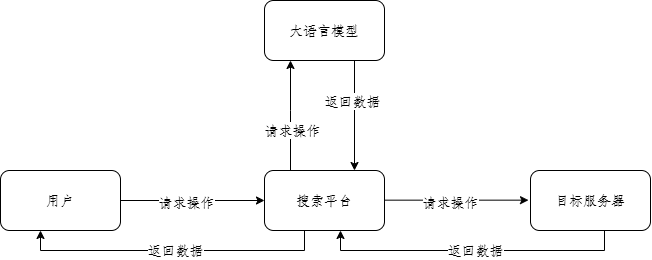

The diagram above was exported from draw.io. Its source (the exported page's mxGraphModel, read from the mxfile embedded in the PNG):
<mxGraphModel dx="835" dy="514" grid="1" gridSize="10" guides="1" tooltips="1" connect="1" arrows="1" fold="1" page="1" pageScale="1" pageWidth="827" pageHeight="1169" math="0" shadow="0">
  <root>
    <mxCell id="0" />
    <mxCell id="1" parent="0" />
    <mxCell id="j4r8EuRng6hKSvw0cmMu-1" value="用户" style="rounded=1;whiteSpace=wrap;html=1;" vertex="1" parent="1">
      <mxGeometry x="150" y="260" width="120" height="60" as="geometry" />
    </mxCell>
    <mxCell id="j4r8EuRng6hKSvw0cmMu-8" style="edgeStyle=orthogonalEdgeStyle;rounded=0;orthogonalLoop=1;jettySize=auto;html=1;exitX=0.5;exitY=1;exitDx=0;exitDy=0;entryX=0.5;entryY=1;entryDx=0;entryDy=0;" edge="1" parent="1">
      <mxGeometry relative="1" as="geometry">
        <mxPoint x="190.0000000000001" y="319.9999999999999" as="targetPoint" />
        <mxPoint x="454" y="319.9999999999999" as="sourcePoint" />
        <Array as="points">
          <mxPoint x="454" y="340" />
          <mxPoint x="190" y="340" />
        </Array>
      </mxGeometry>
    </mxCell>
    <mxCell id="j4r8EuRng6hKSvw0cmMu-9" value="返回数据" style="edgeLabel;html=1;align=center;verticalAlign=middle;resizable=0;points=[];" vertex="1" connectable="0" parent="j4r8EuRng6hKSvw0cmMu-8">
      <mxGeometry x="-0.0172" relative="1" as="geometry">
        <mxPoint as="offset" />
      </mxGeometry>
    </mxCell>
    <mxCell id="j4r8EuRng6hKSvw0cmMu-2" value="搜索平台" style="rounded=1;whiteSpace=wrap;html=1;" vertex="1" parent="1">
      <mxGeometry x="414" y="260" width="120" height="60" as="geometry" />
    </mxCell>
    <mxCell id="j4r8EuRng6hKSvw0cmMu-4" value="目标服务器" style="rounded=1;whiteSpace=wrap;html=1;" vertex="1" parent="1">
      <mxGeometry x="680" y="260" width="120" height="60" as="geometry" />
    </mxCell>
    <mxCell id="j4r8EuRng6hKSvw0cmMu-5" value="大语言模型" style="rounded=1;whiteSpace=wrap;html=1;" vertex="1" parent="1">
      <mxGeometry x="414" y="90" width="120" height="60" as="geometry" />
    </mxCell>
    <mxCell id="j4r8EuRng6hKSvw0cmMu-6" value="" style="endArrow=classic;html=1;rounded=0;exitX=1;exitY=0.5;exitDx=0;exitDy=0;entryX=0;entryY=0.5;entryDx=0;entryDy=0;" edge="1" parent="1" source="j4r8EuRng6hKSvw0cmMu-1" target="j4r8EuRng6hKSvw0cmMu-2">
      <mxGeometry width="50" height="50" relative="1" as="geometry">
        <mxPoint x="390" y="350" as="sourcePoint" />
        <mxPoint x="440" y="300" as="targetPoint" />
      </mxGeometry>
    </mxCell>
    <mxCell id="j4r8EuRng6hKSvw0cmMu-10" value="请求操作" style="edgeLabel;html=1;align=center;verticalAlign=middle;resizable=0;points=[];" vertex="1" connectable="0" parent="j4r8EuRng6hKSvw0cmMu-6">
      <mxGeometry x="-0.0827" y="-2" relative="1" as="geometry">
        <mxPoint as="offset" />
      </mxGeometry>
    </mxCell>
    <mxCell id="j4r8EuRng6hKSvw0cmMu-11" value="" style="endArrow=classic;html=1;rounded=0;entryX=0.25;entryY=1;entryDx=0;entryDy=0;exitX=0.25;exitY=0;exitDx=0;exitDy=0;" edge="1" parent="1">
      <mxGeometry width="50" height="50" relative="1" as="geometry">
        <mxPoint x="440" y="260" as="sourcePoint" />
        <mxPoint x="440" y="150" as="targetPoint" />
        <Array as="points">
          <mxPoint x="440" y="200" />
        </Array>
      </mxGeometry>
    </mxCell>
    <mxCell id="j4r8EuRng6hKSvw0cmMu-13" value="请求操作" style="edgeLabel;html=1;align=center;verticalAlign=middle;resizable=0;points=[];" vertex="1" connectable="0" parent="j4r8EuRng6hKSvw0cmMu-11">
      <mxGeometry x="-0.0332" y="-2" relative="1" as="geometry">
        <mxPoint y="13" as="offset" />
      </mxGeometry>
    </mxCell>
    <mxCell id="j4r8EuRng6hKSvw0cmMu-12" value="" style="endArrow=classic;html=1;rounded=0;exitX=0.75;exitY=1;exitDx=0;exitDy=0;entryX=0.75;entryY=0;entryDx=0;entryDy=0;" edge="1" parent="1" source="j4r8EuRng6hKSvw0cmMu-5" target="j4r8EuRng6hKSvw0cmMu-2">
      <mxGeometry width="50" height="50" relative="1" as="geometry">
        <mxPoint x="510" y="260" as="sourcePoint" />
        <mxPoint x="500" y="240" as="targetPoint" />
      </mxGeometry>
    </mxCell>
    <mxCell id="j4r8EuRng6hKSvw0cmMu-14" value="返回数据" style="edgeLabel;html=1;align=center;verticalAlign=middle;resizable=0;points=[];" vertex="1" connectable="0" parent="j4r8EuRng6hKSvw0cmMu-12">
      <mxGeometry x="0.0082" y="-2" relative="1" as="geometry">
        <mxPoint y="-15" as="offset" />
      </mxGeometry>
    </mxCell>
    <mxCell id="j4r8EuRng6hKSvw0cmMu-17" value="" style="endArrow=classic;html=1;rounded=0;exitX=1;exitY=0.5;exitDx=0;exitDy=0;entryX=0;entryY=0.5;entryDx=0;entryDy=0;" edge="1" parent="1">
      <mxGeometry width="50" height="50" relative="1" as="geometry">
        <mxPoint x="534" y="289.66" as="sourcePoint" />
        <mxPoint x="678" y="289.66" as="targetPoint" />
      </mxGeometry>
    </mxCell>
    <mxCell id="j4r8EuRng6hKSvw0cmMu-18" value="请求操作" style="edgeLabel;html=1;align=center;verticalAlign=middle;resizable=0;points=[];" vertex="1" connectable="0" parent="j4r8EuRng6hKSvw0cmMu-17">
      <mxGeometry x="-0.0827" y="-2" relative="1" as="geometry">
        <mxPoint as="offset" />
      </mxGeometry>
    </mxCell>
    <mxCell id="j4r8EuRng6hKSvw0cmMu-19" style="edgeStyle=orthogonalEdgeStyle;rounded=0;orthogonalLoop=1;jettySize=auto;html=1;exitX=0.5;exitY=1;exitDx=0;exitDy=0;entryX=0.5;entryY=1;entryDx=0;entryDy=0;" edge="1" parent="1">
      <mxGeometry relative="1" as="geometry">
        <mxPoint x="490" y="320" as="targetPoint" />
        <mxPoint x="754" y="320" as="sourcePoint" />
        <Array as="points">
          <mxPoint x="754" y="340" />
          <mxPoint x="490" y="340" />
        </Array>
      </mxGeometry>
    </mxCell>
    <mxCell id="j4r8EuRng6hKSvw0cmMu-20" value="返回数据" style="edgeLabel;html=1;align=center;verticalAlign=middle;resizable=0;points=[];" vertex="1" connectable="0" parent="j4r8EuRng6hKSvw0cmMu-19">
      <mxGeometry x="-0.0172" relative="1" as="geometry">
        <mxPoint as="offset" />
      </mxGeometry>
    </mxCell>
  </root>
</mxGraphModel>